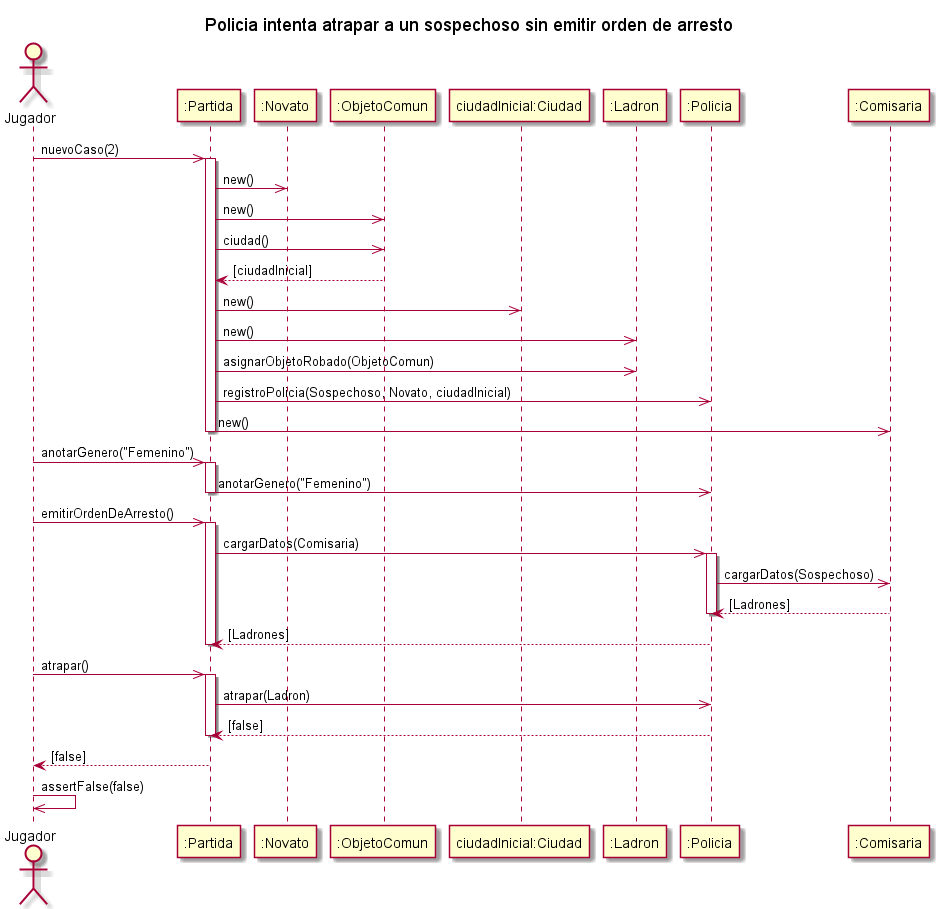

The diagram above was rendered by PlantUML. Its source (embedded in the PNG):
@startuml
title Policia intenta atrapar a un sospechoso sin emitir orden de arresto
actor "Jugador" as AlgoThief
participant ":Partida" as Partida
participant ":Novato" as Grado
participant ":ObjetoComun" as ObjetoRobado
participant "ciudadInicial:Ciudad" as Ciudad
participant ":Ladron" as Ladron
participant ":Policia" as Policia
participant ":Comisaria" as Comisaria

AlgoThief ->> Partida : nuevoCaso(2)
activate Partida
    Partida ->> Grado : new()
    Partida ->> ObjetoRobado : new()
    Partida ->> ObjetoRobado : ciudad()
    ObjetoRobado --> Partida : [ciudadInicial]
    Partida ->> Ciudad : new()
    Partida ->> Ladron : new()
    Partida ->> Ladron : asignarObjetoRobado(ObjetoComun)
    Partida ->> Policia : registroPolicia(Sospechoso, Novato, ciudadInicial)
    Partida ->> Comisaria : new()
deactivate Partida

AlgoThief ->> Partida : anotarGenero("Femenino")
activate Partida
Partida ->> Policia : anotarGenero("Femenino")
deactivate Partida

AlgoThief ->> Partida : emitirOrdenDeArresto()
activate Partida
Partida ->> Policia : cargarDatos(Comisaria)
activate Policia
Policia ->> Comisaria : cargarDatos(Sospechoso)
Comisaria --> Policia : [Ladrones]
deactivate Policia
Policia --> Partida : [Ladrones]
deactivate Partida
AlgoThief ->> Partida : atrapar()
activate Partida
Partida ->> Policia : atrapar(Ladron)
Policia --> Partida : [false]
deactivate Partida
Partida --> AlgoThief : [false]

AlgoThief ->> AlgoThief : assertFalse(false)
@enduml